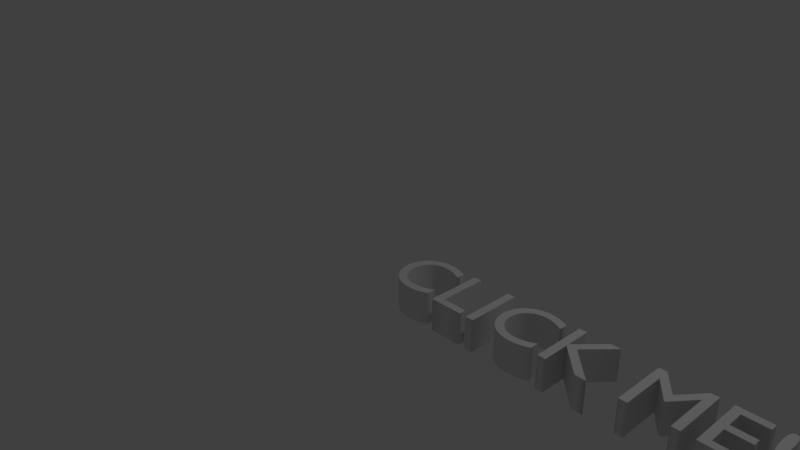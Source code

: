 # Source: clickme.blend  (saved by Blender 2.79.0; exported with 4.5.12 LTS)
import bpy
from mathutils import Matrix  # noqa: F401  (used for matrix-valued properties, if any)

bpy.ops.wm.read_factory_settings(use_empty=True)
scene = bpy.context.scene
scene.name = 'Scene'

# ---- collections
col_collection_1 = bpy.data.collections.new('Collection 1'); scene.collection.children.link(col_collection_1)

# ---- world
world_world = bpy.data.worlds.new('World'); scene.world = world_world
world_world.color = (0.05088, 0.05088, 0.05088)
world_world.use_sun_shadow = False
world_world.sun_shadow_jitter_overblur = 0.0
world_world.cycles.sampling_method = 'MANUAL'

# ---- cameras
cam_camera = bpy.data.cameras.new('Camera')
cam_camera.clip_end = 100.0
cam_camera.lens = 35.0
cam_camera.sensor_width = 32.0
cam_camera.sensor_height = 18.0
cam_camera.ortho_scale = 7.314
cam_camera.dof.focus_distance = 0.0
cam_camera.dof.aperture_fstop = 128.0

# ---- lights
light_lamp = bpy.data.lights.new('Lamp', 'POINT')
light_lamp.transmission_factor = 0.0
light_lamp.cutoff_distance = 30.0
light_lamp.energy = 100.0
light_lamp.shadow_buffer_clip_start = 1.001
light_lamp.shadow_soft_size = 0.1
light_lamp.shadow_maximum_resolution = 0.006
light_lamp.use_absolute_resolution = True

# ---- curves / text
txt_click_me = bpy.data.curves.new('CLICK ME!', 'FONT')
txt_click_me.dimensions = '2D'
txt_click_me.body = 'CLICK ME!'
txt_click_me.use_path_clamp = True
txt_click_me.bevel_resolution = 0
txt_click_me.extrude = 0.2

# ---- objects
ob_click_me = bpy.data.objects.new('CLICK ME!', txt_click_me)
ob_lamp = bpy.data.objects.new('Lamp', light_lamp)
ob_camera = bpy.data.objects.new('Camera', cam_camera)

# ---- transforms, parenting, visibility, modifiers, constraints
ob_click_me.location = (1.0, -0.6511, 0.1835)
ob_click_me.lineart.crease_threshold = 0.0
ob_lamp.location = (4.076, 1.005, 5.904)
ob_lamp.rotation_euler = (0.6503, 0.05522, 1.866)
ob_lamp.lock_rotations_4d = False
ob_lamp.empty_display_type = 'ARROWS'
ob_lamp.color = (0.0, 0.0, 0.0, 0.0)
ob_lamp.lineart.crease_threshold = 0.0
ob_camera.location = (7.481, -6.508, 5.344)
ob_camera.rotation_euler = (1.109, 0.0, 0.8149)
ob_camera.lock_rotations_4d = False
ob_camera.empty_display_type = 'ARROWS'
ob_camera.color = (0.0, 0.0, 0.0, 0.0)
ob_camera.display_type = 'WIRE'
ob_camera.lineart.crease_threshold = 0.0

# ---- collection membership
col_collection_1.objects.link(ob_click_me)
col_collection_1.objects.link(ob_lamp)
col_collection_1.objects.link(ob_camera)

# ---- scene / render settings (as saved in the file)
scene.camera = ob_camera
scene.frame_start = 1; scene.frame_end = 250; scene.frame_set(1)
scene.render.engine = 'BLENDER_EEVEE_NEXT'
scene.render.resolution_percentage = 50
scene.render.dither_intensity = 0.0
scene.cycles.use_denoising = False
scene.cycles.samples = 128
scene.cycles.sampling_pattern = 'TABULATED_SOBOL'
scene.cycles.use_adaptive_sampling = False
scene.cycles.use_light_tree = False
scene.cycles.blur_glossy = 0.0
scene.cycles.sample_clamp_indirect = 0.0
scene.view_settings.view_transform = 'Standard'
bpy.context.view_layer.update()
